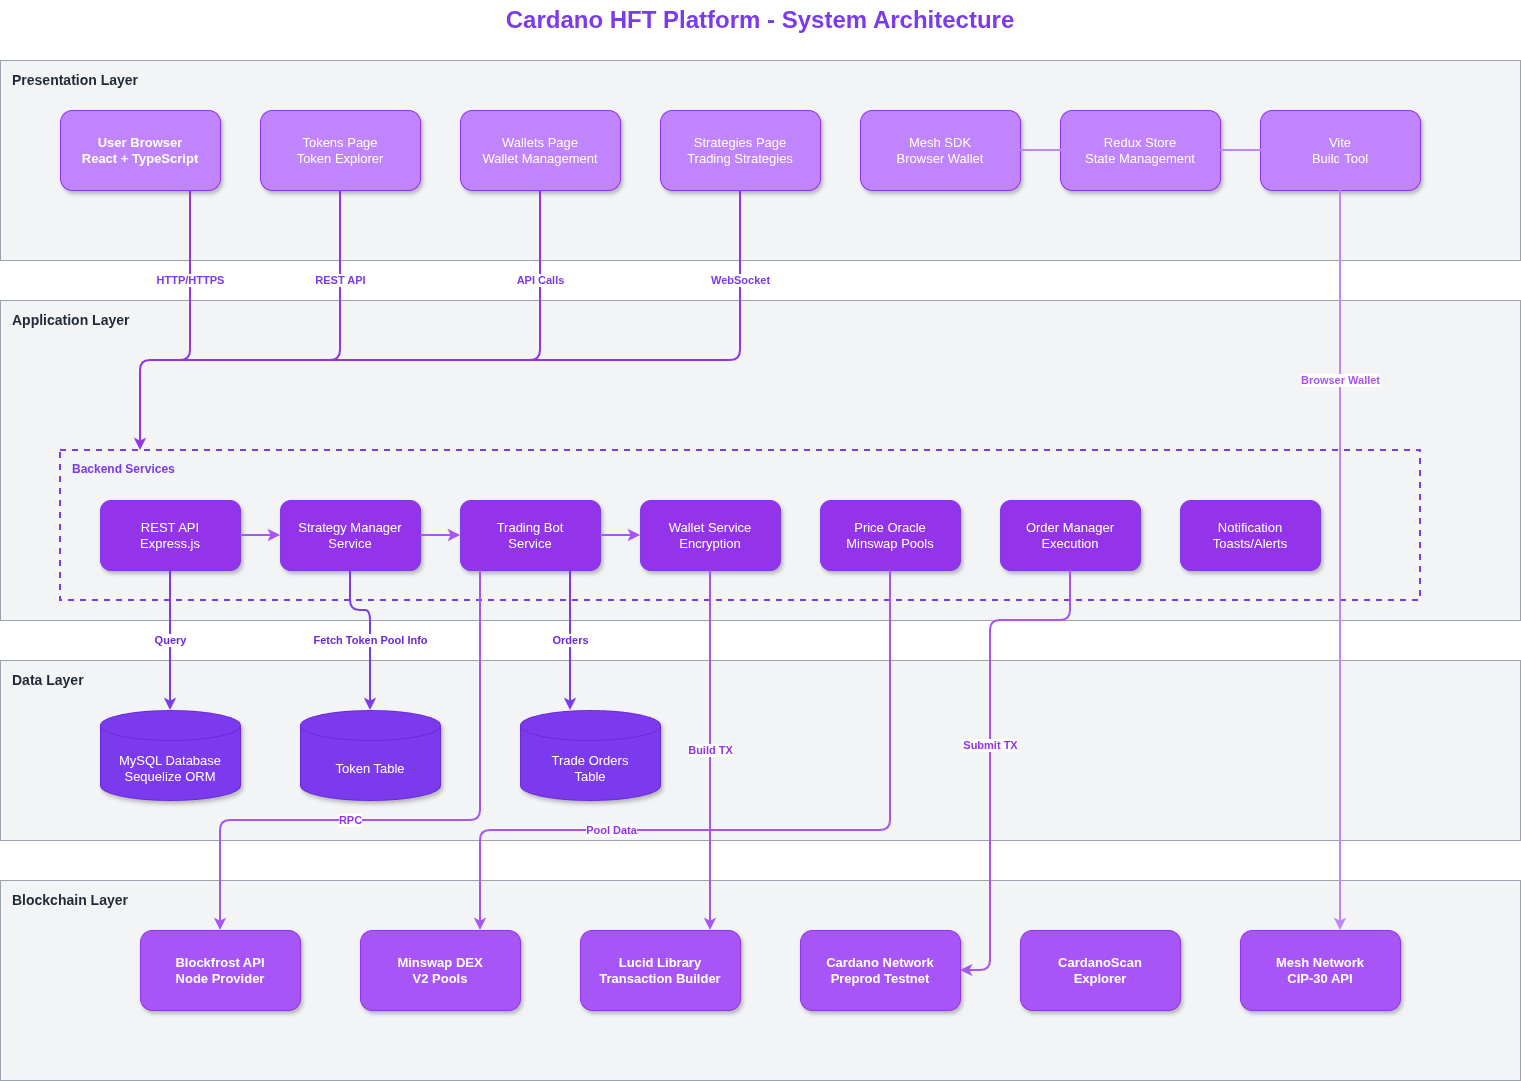

The diagram above was exported from draw.io. Its source (the exported page's mxGraphModel, read from the mxfile embedded in the PNG):
<mxGraphModel dx="1426" dy="803" grid="1" gridSize="10" guides="1" tooltips="1" connect="1" arrows="1" fold="1" page="1" pageScale="1" pageWidth="850" pageHeight="1100" math="0" shadow="0">
  <root>
    <mxCell id="0" />
    <mxCell id="1" parent="0" />
    <mxCell id="lMnzoWY3UMuG0_p5nhPz-1" value="Cardano HFT Platform - System Architecture" style="text;html=1;strokeColor=none;fillColor=none;align=center;verticalAlign=middle;whiteSpace=wrap;rounded=0;fontSize=24;fontStyle=1;fontColor=#7c3aed;" vertex="1" parent="1">
      <mxGeometry x="500" y="20" width="600" height="40" as="geometry" />
    </mxCell>
    <mxCell id="lMnzoWY3UMuG0_p5nhPz-2" value="Presentation Layer" style="rounded=0;whiteSpace=wrap;html=1;fillColor=#f3f4f6;strokeColor=#9ca3af;fontColor=#1f2937;fontSize=14;fontStyle=1;align=left;verticalAlign=top;spacingLeft=10;spacingTop=5;" vertex="1" parent="1">
      <mxGeometry x="40" y="80" width="1520" height="200" as="geometry" />
    </mxCell>
    <mxCell id="lMnzoWY3UMuG0_p5nhPz-3" value="User Browser&#10;React + TypeScript" style="rounded=1;whiteSpace=wrap;html=1;fillColor=#c084fc;strokeColor=#9333ea;fontColor=#FFFFFF;fontSize=13;fontStyle=1;shadow=1;" vertex="1" parent="1">
      <mxGeometry x="100" y="130" width="160" height="80" as="geometry" />
    </mxCell>
    <mxCell id="lMnzoWY3UMuG0_p5nhPz-4" value="Tokens Page&#10;Token Explorer" style="rounded=1;whiteSpace=wrap;html=1;fillColor=#c084fc;strokeColor=#9333ea;fontColor=#FFFFFF;fontSize=13;shadow=1;" vertex="1" parent="1">
      <mxGeometry x="300" y="130" width="160" height="80" as="geometry" />
    </mxCell>
    <mxCell id="lMnzoWY3UMuG0_p5nhPz-5" value="Wallets Page&#10;Wallet Management" style="rounded=1;whiteSpace=wrap;html=1;fillColor=#c084fc;strokeColor=#9333ea;fontColor=#FFFFFF;fontSize=13;shadow=1;" vertex="1" parent="1">
      <mxGeometry x="500" y="130" width="160" height="80" as="geometry" />
    </mxCell>
    <mxCell id="lMnzoWY3UMuG0_p5nhPz-6" value="Strategies Page&#10;Trading Strategies" style="rounded=1;whiteSpace=wrap;html=1;fillColor=#c084fc;strokeColor=#9333ea;fontColor=#FFFFFF;fontSize=13;shadow=1;" vertex="1" parent="1">
      <mxGeometry x="700" y="130" width="160" height="80" as="geometry" />
    </mxCell>
    <mxCell id="lMnzoWY3UMuG0_p5nhPz-7" value="Mesh SDK&#10;Browser Wallet" style="rounded=1;whiteSpace=wrap;html=1;fillColor=#c084fc;strokeColor=#9333ea;fontColor=#FFFFFF;fontSize=13;shadow=1;" vertex="1" parent="1">
      <mxGeometry x="900" y="130" width="160" height="80" as="geometry" />
    </mxCell>
    <mxCell id="lMnzoWY3UMuG0_p5nhPz-8" value="Redux Store&#10;State Management" style="rounded=1;whiteSpace=wrap;html=1;fillColor=#c084fc;strokeColor=#9333ea;fontColor=#FFFFFF;fontSize=13;shadow=1;" vertex="1" parent="1">
      <mxGeometry x="1100" y="130" width="160" height="80" as="geometry" />
    </mxCell>
    <mxCell id="lMnzoWY3UMuG0_p5nhPz-9" value="Vite&#10;Build Tool" style="rounded=1;whiteSpace=wrap;html=1;fillColor=#c084fc;strokeColor=#9333ea;fontColor=#FFFFFF;fontSize=13;shadow=1;" vertex="1" parent="1">
      <mxGeometry x="1300" y="130" width="160" height="80" as="geometry" />
    </mxCell>
    <mxCell id="lMnzoWY3UMuG0_p5nhPz-10" value="Application Layer" style="rounded=0;whiteSpace=wrap;html=1;fillColor=#f3f4f6;strokeColor=#9ca3af;fontColor=#1f2937;fontSize=14;fontStyle=1;align=left;verticalAlign=top;spacingLeft=10;spacingTop=5;" vertex="1" parent="1">
      <mxGeometry x="40" y="320" width="1520" height="320" as="geometry" />
    </mxCell>
    <mxCell id="lMnzoWY3UMuG0_p5nhPz-11" value="Backend Services" style="rounded=0;whiteSpace=wrap;html=1;fillColor=none;strokeColor=#7c3aed;strokeWidth=2;fontColor=#7c3aed;fontSize=12;fontStyle=1;dashed=1;align=left;verticalAlign=top;spacingLeft=10;spacingTop=5;" vertex="1" parent="1">
      <mxGeometry x="100" y="470" width="1360" height="150" as="geometry" />
    </mxCell>
    <mxCell id="lMnzoWY3UMuG0_p5nhPz-12" value="REST API&#10;Express.js" style="rounded=1;whiteSpace=wrap;html=1;fillColor=#9333ea;strokeColor=#7c3aed;fontColor=#FFFFFF;fontSize=13;shadow=1;" vertex="1" parent="1">
      <mxGeometry x="140" y="520" width="140" height="70" as="geometry" />
    </mxCell>
    <mxCell id="lMnzoWY3UMuG0_p5nhPz-13" value="Strategy Manager&#10;Service" style="rounded=1;whiteSpace=wrap;html=1;fillColor=#9333ea;strokeColor=#7c3aed;fontColor=#FFFFFF;fontSize=13;shadow=1;" vertex="1" parent="1">
      <mxGeometry x="320" y="520" width="140" height="70" as="geometry" />
    </mxCell>
    <mxCell id="lMnzoWY3UMuG0_p5nhPz-14" value="Trading Bot&#10;Service" style="rounded=1;whiteSpace=wrap;html=1;fillColor=#9333ea;strokeColor=#7c3aed;fontColor=#FFFFFF;fontSize=13;shadow=1;" vertex="1" parent="1">
      <mxGeometry x="500" y="520" width="140" height="70" as="geometry" />
    </mxCell>
    <mxCell id="lMnzoWY3UMuG0_p5nhPz-15" value="Wallet Service&#10;Encryption" style="rounded=1;whiteSpace=wrap;html=1;fillColor=#9333ea;strokeColor=#7c3aed;fontColor=#FFFFFF;fontSize=13;shadow=1;" vertex="1" parent="1">
      <mxGeometry x="680" y="520" width="140" height="70" as="geometry" />
    </mxCell>
    <mxCell id="lMnzoWY3UMuG0_p5nhPz-16" value="Price Oracle&#10;Minswap Pools" style="rounded=1;whiteSpace=wrap;html=1;fillColor=#9333ea;strokeColor=#7c3aed;fontColor=#FFFFFF;fontSize=13;shadow=1;" vertex="1" parent="1">
      <mxGeometry x="860" y="520" width="140" height="70" as="geometry" />
    </mxCell>
    <mxCell id="lMnzoWY3UMuG0_p5nhPz-17" value="Order Manager&#10;Execution" style="rounded=1;whiteSpace=wrap;html=1;fillColor=#9333ea;strokeColor=#7c3aed;fontColor=#FFFFFF;fontSize=13;shadow=1;" vertex="1" parent="1">
      <mxGeometry x="1040" y="520" width="140" height="70" as="geometry" />
    </mxCell>
    <mxCell id="lMnzoWY3UMuG0_p5nhPz-18" value="Notification&#10;Toasts/Alerts" style="rounded=1;whiteSpace=wrap;html=1;fillColor=#9333ea;strokeColor=#7c3aed;fontColor=#FFFFFF;fontSize=13;shadow=1;" vertex="1" parent="1">
      <mxGeometry x="1220" y="520" width="140" height="70" as="geometry" />
    </mxCell>
    <mxCell id="lMnzoWY3UMuG0_p5nhPz-19" value="Data Layer" style="rounded=0;whiteSpace=wrap;html=1;fillColor=#f3f4f6;strokeColor=#9ca3af;fontColor=#1f2937;fontSize=14;fontStyle=1;align=left;verticalAlign=top;spacingLeft=10;spacingTop=5;" vertex="1" parent="1">
      <mxGeometry x="40" y="680" width="1520" height="180" as="geometry" />
    </mxCell>
    <mxCell id="lMnzoWY3UMuG0_p5nhPz-20" value="MySQL Database&#10;Sequelize ORM" style="shape=cylinder3;whiteSpace=wrap;html=1;boundedLbl=1;backgroundOutline=1;size=15;fillColor=#7c3aed;strokeColor=#6d28d9;fontColor=#FFFFFF;fontSize=13;shadow=1;" vertex="1" parent="1">
      <mxGeometry x="140" y="730" width="140" height="90" as="geometry" />
    </mxCell>
    <mxCell id="lMnzoWY3UMuG0_p5nhPz-21" value="Trade Orders&#10;Table" style="shape=cylinder3;whiteSpace=wrap;html=1;boundedLbl=1;backgroundOutline=1;size=15;fillColor=#7c3aed;strokeColor=#6d28d9;fontColor=#FFFFFF;fontSize=13;shadow=1;" vertex="1" parent="1">
      <mxGeometry x="560" y="730" width="140" height="90" as="geometry" />
    </mxCell>
    <mxCell id="lMnzoWY3UMuG0_p5nhPz-22" value="Blockchain Layer" style="rounded=0;whiteSpace=wrap;html=1;fillColor=#f3f4f6;strokeColor=#9ca3af;fontColor=#1f2937;fontSize=14;fontStyle=1;align=left;verticalAlign=top;spacingLeft=10;spacingTop=5;" vertex="1" parent="1">
      <mxGeometry x="40" y="900" width="1520" height="200" as="geometry" />
    </mxCell>
    <mxCell id="lMnzoWY3UMuG0_p5nhPz-23" value="Blockfrost API&#10;Node Provider" style="rounded=1;whiteSpace=wrap;html=1;fillColor=#a855f7;strokeColor=#9333ea;fontColor=#FFFFFF;fontSize=13;fontStyle=1;shadow=1;" vertex="1" parent="1">
      <mxGeometry x="180" y="950" width="160" height="80" as="geometry" />
    </mxCell>
    <mxCell id="lMnzoWY3UMuG0_p5nhPz-24" value="Minswap DEX&#10;V2 Pools" style="rounded=1;whiteSpace=wrap;html=1;fillColor=#a855f7;strokeColor=#9333ea;fontColor=#FFFFFF;fontSize=13;fontStyle=1;shadow=1;" vertex="1" parent="1">
      <mxGeometry x="400" y="950" width="160" height="80" as="geometry" />
    </mxCell>
    <mxCell id="lMnzoWY3UMuG0_p5nhPz-25" value="Lucid Library&#10;Transaction Builder" style="rounded=1;whiteSpace=wrap;html=1;fillColor=#a855f7;strokeColor=#9333ea;fontColor=#FFFFFF;fontSize=13;fontStyle=1;shadow=1;" vertex="1" parent="1">
      <mxGeometry x="620" y="950" width="160" height="80" as="geometry" />
    </mxCell>
    <mxCell id="lMnzoWY3UMuG0_p5nhPz-26" value="Cardano Network&#10;Preprod Testnet" style="rounded=1;whiteSpace=wrap;html=1;fillColor=#a855f7;strokeColor=#9333ea;fontColor=#FFFFFF;fontSize=13;fontStyle=1;shadow=1;" vertex="1" parent="1">
      <mxGeometry x="840" y="950" width="160" height="80" as="geometry" />
    </mxCell>
    <mxCell id="lMnzoWY3UMuG0_p5nhPz-27" value="CardanoScan&#10;Explorer" style="rounded=1;whiteSpace=wrap;html=1;fillColor=#a855f7;strokeColor=#9333ea;fontColor=#FFFFFF;fontSize=13;fontStyle=1;shadow=1;" vertex="1" parent="1">
      <mxGeometry x="1060" y="950" width="160" height="80" as="geometry" />
    </mxCell>
    <mxCell id="lMnzoWY3UMuG0_p5nhPz-28" value="Mesh Network&#10;CIP-30 API" style="rounded=1;whiteSpace=wrap;html=1;fillColor=#a855f7;strokeColor=#9333ea;fontColor=#FFFFFF;fontSize=13;fontStyle=1;shadow=1;" vertex="1" parent="1">
      <mxGeometry x="1280" y="950" width="160" height="80" as="geometry" />
    </mxCell>
    <mxCell id="lMnzoWY3UMuG0_p5nhPz-29" value="HTTP/HTTPS" style="edgeStyle=orthogonalEdgeStyle;rounded=1;orthogonalLoop=1;jettySize=auto;html=1;strokeColor=#9333ea;strokeWidth=2;fontColor=#7c3aed;fontSize=11;fontStyle=1;" edge="1" parent="1" source="lMnzoWY3UMuG0_p5nhPz-3">
      <mxGeometry x="-0.4194" relative="1" as="geometry">
        <mxPoint x="180" y="470" as="targetPoint" />
        <Array as="points">
          <mxPoint x="230" y="380" />
          <mxPoint x="180" y="380" />
        </Array>
        <mxPoint as="offset" />
      </mxGeometry>
    </mxCell>
    <mxCell id="lMnzoWY3UMuG0_p5nhPz-30" value="REST API" style="edgeStyle=orthogonalEdgeStyle;rounded=1;orthogonalLoop=1;jettySize=auto;html=1;strokeColor=#9333ea;strokeWidth=2;fontColor=#7c3aed;fontSize=11;fontStyle=1;" edge="1" parent="1" source="lMnzoWY3UMuG0_p5nhPz-4">
      <mxGeometry x="-0.607" relative="1" as="geometry">
        <mxPoint x="180" y="470" as="targetPoint" />
        <Array as="points">
          <mxPoint x="380" y="380" />
          <mxPoint x="180" y="380" />
        </Array>
        <mxPoint as="offset" />
      </mxGeometry>
    </mxCell>
    <mxCell id="lMnzoWY3UMuG0_p5nhPz-31" value="API Calls" style="edgeStyle=orthogonalEdgeStyle;rounded=1;orthogonalLoop=1;jettySize=auto;html=1;strokeColor=#9333ea;strokeWidth=2;fontColor=#7c3aed;fontSize=11;fontStyle=1;" edge="1" parent="1" source="lMnzoWY3UMuG0_p5nhPz-5">
      <mxGeometry x="-0.7273" relative="1" as="geometry">
        <mxPoint x="180" y="470" as="targetPoint" />
        <Array as="points">
          <mxPoint x="580" y="380" />
          <mxPoint x="180" y="380" />
        </Array>
        <mxPoint as="offset" />
      </mxGeometry>
    </mxCell>
    <mxCell id="lMnzoWY3UMuG0_p5nhPz-32" value="WebSocket" style="edgeStyle=orthogonalEdgeStyle;rounded=1;orthogonalLoop=1;jettySize=auto;html=1;strokeColor=#9333ea;strokeWidth=2;fontColor=#7c3aed;fontSize=11;fontStyle=1;" edge="1" parent="1" source="lMnzoWY3UMuG0_p5nhPz-6">
      <mxGeometry x="-0.7907" relative="1" as="geometry">
        <mxPoint x="180" y="470" as="targetPoint" />
        <Array as="points">
          <mxPoint x="780" y="380" />
          <mxPoint x="180" y="380" />
        </Array>
        <mxPoint as="offset" />
      </mxGeometry>
    </mxCell>
    <mxCell id="lMnzoWY3UMuG0_p5nhPz-33" style="edgeStyle=orthogonalEdgeStyle;rounded=1;orthogonalLoop=1;jettySize=auto;html=1;strokeColor=#a855f7;strokeWidth=2;" edge="1" parent="1" source="lMnzoWY3UMuG0_p5nhPz-12" target="lMnzoWY3UMuG0_p5nhPz-13">
      <mxGeometry relative="1" as="geometry" />
    </mxCell>
    <mxCell id="lMnzoWY3UMuG0_p5nhPz-34" style="edgeStyle=orthogonalEdgeStyle;rounded=1;orthogonalLoop=1;jettySize=auto;html=1;strokeColor=#a855f7;strokeWidth=2;" edge="1" parent="1" source="lMnzoWY3UMuG0_p5nhPz-13" target="lMnzoWY3UMuG0_p5nhPz-14">
      <mxGeometry relative="1" as="geometry" />
    </mxCell>
    <mxCell id="lMnzoWY3UMuG0_p5nhPz-35" style="edgeStyle=orthogonalEdgeStyle;rounded=1;orthogonalLoop=1;jettySize=auto;html=1;strokeColor=#a855f7;strokeWidth=2;" edge="1" parent="1" source="lMnzoWY3UMuG0_p5nhPz-14" target="lMnzoWY3UMuG0_p5nhPz-15">
      <mxGeometry relative="1" as="geometry" />
    </mxCell>
    <mxCell id="lMnzoWY3UMuG0_p5nhPz-36" value="Query" style="edgeStyle=orthogonalEdgeStyle;rounded=1;orthogonalLoop=1;jettySize=auto;html=1;strokeColor=#7c3aed;strokeWidth=2;fontColor=#6d28d9;fontSize=11;fontStyle=1;" edge="1" parent="1" source="lMnzoWY3UMuG0_p5nhPz-12" target="lMnzoWY3UMuG0_p5nhPz-20">
      <mxGeometry relative="1" as="geometry" />
    </mxCell>
    <mxCell id="lMnzoWY3UMuG0_p5nhPz-37" value="Orders" style="edgeStyle=orthogonalEdgeStyle;rounded=1;orthogonalLoop=1;jettySize=auto;html=1;strokeColor=#7c3aed;strokeWidth=2;fontColor=#6d28d9;fontSize=11;fontStyle=1;" edge="1" parent="1" source="lMnzoWY3UMuG0_p5nhPz-14" target="lMnzoWY3UMuG0_p5nhPz-21">
      <mxGeometry relative="1" as="geometry">
        <Array as="points">
          <mxPoint x="610" y="620" />
          <mxPoint x="610" y="620" />
        </Array>
      </mxGeometry>
    </mxCell>
    <mxCell id="lMnzoWY3UMuG0_p5nhPz-38" value="RPC" style="edgeStyle=orthogonalEdgeStyle;rounded=1;orthogonalLoop=1;jettySize=auto;html=1;strokeColor=#a855f7;strokeWidth=2;fontColor=#9333ea;fontSize=11;fontStyle=1;" edge="1" parent="1" source="lMnzoWY3UMuG0_p5nhPz-14" target="lMnzoWY3UMuG0_p5nhPz-23">
      <mxGeometry x="0.2259" relative="1" as="geometry">
        <Array as="points">
          <mxPoint x="520" y="840" />
          <mxPoint x="260" y="840" />
        </Array>
        <mxPoint as="offset" />
      </mxGeometry>
    </mxCell>
    <mxCell id="lMnzoWY3UMuG0_p5nhPz-39" value="Pool Data" style="edgeStyle=orthogonalEdgeStyle;rounded=1;orthogonalLoop=1;jettySize=auto;html=1;strokeColor=#a855f7;strokeWidth=2;fontColor=#9333ea;fontSize=11;fontStyle=1;" edge="1" parent="1" source="lMnzoWY3UMuG0_p5nhPz-16" target="lMnzoWY3UMuG0_p5nhPz-24">
      <mxGeometry x="0.4" relative="1" as="geometry">
        <Array as="points">
          <mxPoint x="930" y="850" />
          <mxPoint x="520" y="850" />
        </Array>
        <mxPoint as="offset" />
      </mxGeometry>
    </mxCell>
    <mxCell id="lMnzoWY3UMuG0_p5nhPz-40" value="Build TX" style="edgeStyle=orthogonalEdgeStyle;rounded=1;orthogonalLoop=1;jettySize=auto;html=1;strokeColor=#a855f7;strokeWidth=2;fontColor=#9333ea;fontSize=11;fontStyle=1;" edge="1" parent="1" source="lMnzoWY3UMuG0_p5nhPz-15" target="lMnzoWY3UMuG0_p5nhPz-25">
      <mxGeometry relative="1" as="geometry">
        <Array as="points">
          <mxPoint x="750" y="760" />
          <mxPoint x="750" y="760" />
        </Array>
      </mxGeometry>
    </mxCell>
    <mxCell id="lMnzoWY3UMuG0_p5nhPz-41" value="Submit TX" style="edgeStyle=orthogonalEdgeStyle;rounded=1;orthogonalLoop=1;jettySize=auto;html=1;strokeColor=#a855f7;strokeWidth=2;fontColor=#9333ea;fontSize=11;fontStyle=1;" edge="1" parent="1" source="lMnzoWY3UMuG0_p5nhPz-17" target="lMnzoWY3UMuG0_p5nhPz-26">
      <mxGeometry relative="1" as="geometry">
        <Array as="points">
          <mxPoint x="1110" y="640" />
          <mxPoint x="1030" y="640" />
          <mxPoint x="1030" y="990" />
        </Array>
      </mxGeometry>
    </mxCell>
    <mxCell id="lMnzoWY3UMuG0_p5nhPz-42" value="Browser Wallet" style="edgeStyle=orthogonalEdgeStyle;rounded=1;orthogonalLoop=1;jettySize=auto;html=1;strokeColor=#c084fc;strokeWidth=2;fontColor=#a855f7;fontSize=11;fontStyle=1;" edge="1" parent="1" source="lMnzoWY3UMuG0_p5nhPz-7" target="lMnzoWY3UMuG0_p5nhPz-28">
      <mxGeometry relative="1" as="geometry">
        <Array as="points">
          <mxPoint x="1380" y="170" />
        </Array>
      </mxGeometry>
    </mxCell>
    <mxCell id="lMnzoWY3UMuG0_p5nhPz-43" value="Token Table" style="shape=cylinder3;whiteSpace=wrap;html=1;boundedLbl=1;backgroundOutline=1;size=15;fillColor=#7c3aed;strokeColor=#6d28d9;fontColor=#FFFFFF;fontSize=13;shadow=1;" vertex="1" parent="1">
      <mxGeometry x="340" y="730" width="140" height="90" as="geometry" />
    </mxCell>
    <mxCell id="lMnzoWY3UMuG0_p5nhPz-44" value="Fetch Token Pool Info" style="edgeStyle=orthogonalEdgeStyle;rounded=1;orthogonalLoop=1;jettySize=auto;html=1;strokeColor=#7c3aed;strokeWidth=2;fontColor=#6d28d9;fontSize=11;fontStyle=1;exitX=0.5;exitY=1;exitDx=0;exitDy=0;" edge="1" parent="1" source="lMnzoWY3UMuG0_p5nhPz-13" target="lMnzoWY3UMuG0_p5nhPz-43">
      <mxGeometry x="0.125" relative="1" as="geometry">
        <mxPoint x="390" y="640" as="sourcePoint" />
        <mxPoint x="390" y="780" as="targetPoint" />
        <Array as="points">
          <mxPoint x="390" y="630" />
          <mxPoint x="410" y="630" />
        </Array>
        <mxPoint as="offset" />
      </mxGeometry>
    </mxCell>
  </root>
</mxGraphModel>